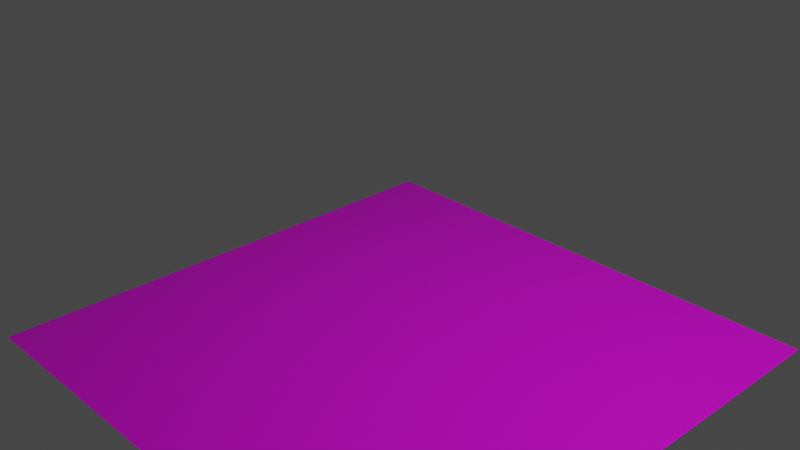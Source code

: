 # Source: Walkway.blend  (saved by Blender 2.93.21; exported with 4.5.12 LTS)
import bpy
from mathutils import Matrix  # noqa: F401  (used for matrix-valued properties, if any)

bpy.ops.wm.read_factory_settings(use_empty=True)
scene = bpy.context.scene
scene.name = 'Scene'

# ---- collections
col_collection = bpy.data.collections.new('Collection'); scene.collection.children.link(col_collection)

# ---- images (referenced by path relative to the original .blend; pixels are not part of the script)
import os
ASSET_DIR = os.environ.get("B2B_ASSET_DIR", "")  # directory of the original .blend (textures are referenced by path, not embedded)
HERE = os.path.dirname(os.path.abspath(__file__))  # packed textures are extracted next to this script under _unpacked/

def load_image(name, relpath, width, height, colorspace="sRGB"):
    """Load a texture the original file referenced (path relative to the .blend, or extracted next to this script)."""
    p = next((c for c in (os.path.join(HERE, relpath), os.path.join(ASSET_DIR, relpath)) if relpath and os.path.exists(c)), "")
    if p:
        img = bpy.data.images.load(p, check_existing=True)
        img.name = name
    else:  # same state as the original file: an image datablock whose file is absent (Cycles renders it pink)
        img = bpy.data.images.new(name, width, height)
        img.source = "FILE"
        img.filepath = "//" + (relpath or name)
    img.colorspace_settings.name = colorspace
    return img
img_vaido_redbenjmbb8_unsplash_jpg = load_image('vaido-REdbENJmBB8-unsplash.jpg', 'vaido-REdbENJmBB8-unsplash.jpg', 1024, 1024, 'sRGB')

# ---- materials (node trees are filled in below, after node groups)
mat_pbr = bpy.data.materials.new('PBR')
mat_pbr.displacement_method = 'BOTH'

# ---- material node trees
mat_pbr.use_nodes = True; mat_pbr.node_tree.nodes.clear()
_N = mat_pbr.node_tree.nodes; _L = mat_pbr.node_tree.links
n0 = _N.new('ShaderNodeMapping'); n0.name = 'Mapping'; n0.location = (-949, 199)
n0.width = 240
n1 = _N.new('ShaderNodeTexCoord'); n1.name = 'Texture Coordinate'; n1.location = (-1149, 182)
n2 = _N.new('ShaderNodeOutputMaterial'); n2.name = 'Material Output'; n2.location = (935, -256)
n3 = _N.new('ShaderNodeDisplacement'); n3.name = 'Displacement'; n3.location = (369, -500)
n3.inputs[2].default_value = 1.0
n4 = _N.new('ShaderNodeMath'); n4.name = 'Math'; n4.location = (-3, -491)
n4.operation = 'MULTIPLY'
n4.inputs[1].default_value = 0.03
n4.inputs[2].default_value = 0.0
n5 = _N.new('ShaderNodeMath'); n5.name = 'Math.001'; n5.location = (-138, 117)
n5.operation = 'GREATER_THAN'
n5.inputs[1].default_value = 0.6
n5.inputs[2].default_value = 0.0
n6 = _N.new('ShaderNodeTexImage'); n6.name = 'Image Texture'; n6.location = (-665, 162)
n6.image = img_vaido_redbenjmbb8_unsplash_jpg
n7 = _N.new('ShaderNodeMath'); n7.name = 'Math.002'; n7.location = (-182, -101)
n7.operation = 'LESS_THAN'
n7.inputs[1].default_value = 0.4
n7.inputs[2].default_value = 0.0
n8 = _N.new('ShaderNodeMath'); n8.name = 'Math.003'; n8.location = (302, -212)
n8.operation = 'MULTIPLY'
n8.inputs[2].default_value = 0.0
n9 = _N.new('ShaderNodeInvert'); n9.name = 'Invert'; n9.location = (82, -42)
n10 = _N.new('ShaderNodeValToRGB'); n10.name = 'ColorRamp'; n10.location = (-410, -417)
while len(n10.color_ramp.elements) > 1: n10.color_ramp.elements.remove(n10.color_ramp.elements[-1])
n10.color_ramp.elements[0].position = 0.1955; n10.color_ramp.elements[0].color = (0.0, 0.0, 0.0, 1.0)
_e = n10.color_ramp.elements.new(0.85); _e.color = (1.0, 1.0, 1.0, 1.0)
n11 = _N.new('ShaderNodeMapRange'); n11.name = 'Map Range'; n11.location = (522, -171)
n11.inputs[4].default_value = 0.4
n12 = _N.new('ShaderNodeBsdfPrincipled'); n12.name = 'Principled BSDF'; n12.location = (777, 515)
n12.distribution = 'GGX'
n12.subsurface_method = 'BURLEY'
n12.inputs[3].default_value = 1.45
n12.inputs[27].default_value = (0.0, 0.0, 0.0, 1.0)
n12.inputs[28].default_value = 1.0
_L.new(n6.outputs[0], n10.inputs[0])
_L.new(n0.outputs[0], n6.inputs[0])
_L.new(n1.outputs[2], n0.inputs[0])
_L.new(n3.outputs[0], n2.inputs[2])
_L.new(n6.outputs[0], n12.inputs[0])
_L.new(n6.outputs[0], n5.inputs[0])
_L.new(n10.outputs[0], n4.inputs[0])
_L.new(n4.outputs[0], n3.inputs[0])
_L.new(n6.outputs[0], n7.inputs[0])
_L.new(n7.outputs[0], n8.inputs[0])
_L.new(n8.outputs[0], n11.inputs[0])
_L.new(n5.outputs[0], n9.inputs[1])
_L.new(n9.outputs[0], n8.inputs[1])
_L.new(n12.outputs[0], n2.inputs[0])
_L.new(n11.outputs[0], n12.inputs[2])
n2.is_active_output = True

# ---- world
world_world = bpy.data.worlds.new('World'); scene.world = world_world
world_world.use_nodes = True; world_world.node_tree.nodes.clear()
_N = world_world.node_tree.nodes; _L = world_world.node_tree.links
n0 = _N.new('ShaderNodeOutputWorld'); n0.name = 'World Output'; n0.location = (300, 300)
n1 = _N.new('ShaderNodeBackground'); n1.name = 'Background'; n1.location = (10, 300)
n1.inputs[0].default_value = (0.05088, 0.05088, 0.05088, 1.0)
_L.new(n1.outputs[0], n0.inputs[0])
n0.is_active_output = True
world_world.color = (0.05088, 0.05088, 0.05088)
world_world.use_sun_shadow = False
world_world.sun_shadow_jitter_overblur = 0.0

# ---- cameras
cam_camera = bpy.data.cameras.new('Camera')
cam_camera.clip_end = 100.0
cam_camera.ortho_scale = 7.314

# ---- lights
light_light = bpy.data.lights.new('Light', 'POINT')
light_light.transmission_factor = 0.0
light_light.energy = 1000.0
light_light.shadow_soft_size = 0.1
light_light.shadow_maximum_resolution = 0.006
light_light.use_absolute_resolution = True

# ---- meshes
me_plane = bpy.data.meshes.new('Plane')
me_plane.from_pydata([(-1.0, -1.0, 0.0), (1.0, -1.0, 0.0), (-1.0, 1.0, 0.0), (1.0, 1.0, 0.0)], [], [(0, 1, 3, 2)])
_uv = me_plane.uv_layers.new(name='UVMap')
_uv.uv.foreach_set('vector', [0.0, 0.0, 1.0, 0.0, 1.0, 1.0, 0.0, 1.0])
me_plane.materials.append(mat_pbr)
me_plane.use_remesh_fix_poles = True
me_plane.use_remesh_preserve_attributes = False
me_plane.update()

# ---- objects
ob_light = bpy.data.objects.new('Light', light_light)
ob_camera = bpy.data.objects.new('Camera', cam_camera)
ob_plane = bpy.data.objects.new('Plane', me_plane)

# ---- transforms, parenting, visibility, modifiers, constraints
ob_light.location = (4.076, 1.005, 5.904)
ob_light.rotation_euler = (0.6503, 0.05522, 1.866)
ob_light.lock_rotations_4d = False
ob_light.empty_display_type = 'ARROWS'
ob_light.color = (0.0, 0.0, 0.0, 0.0)
ob_light.lineart.crease_threshold = 0.0
ob_camera.location = (7.359, -6.926, 4.958)
ob_camera.rotation_euler = (1.109, 0.0, 0.8149)
ob_camera.lock_rotations_4d = False
ob_camera.empty_display_type = 'ARROWS'
ob_camera.color = (0.0, 0.0, 0.0, 0.0)
ob_camera.display_type = 'WIRE'
ob_camera.lineart.crease_threshold = 0.0
ob_plane.location = (0.0, 0.0, 0.0)
ob_plane.scale = (3.0, 3.0, 3.0)
ob_plane.cycles.use_adaptive_subdivision = True
_m = ob_plane.modifiers.new('Subdivision', 'SUBSURF')
_m.subdivision_type = 'SIMPLE'
_m.levels = 3

# ---- collection membership
col_collection.objects.link(ob_light)
col_collection.objects.link(ob_camera)
col_collection.objects.link(ob_plane)

# ---- scene / render settings (as saved in the file)
scene.camera = ob_camera
scene.frame_start = 1; scene.frame_end = 250; scene.frame_set(1)
scene.render.engine = 'CYCLES'
scene.cycles.feature_set = 'EXPERIMENTAL'
scene.cycles.use_denoising = False
scene.cycles.samples = 128
scene.cycles.sampling_pattern = 'TABULATED_SOBOL'
scene.cycles.use_adaptive_sampling = False
scene.cycles.use_light_tree = False
scene.view_settings.view_transform = 'Filmic'
bpy.context.view_layer.update()

